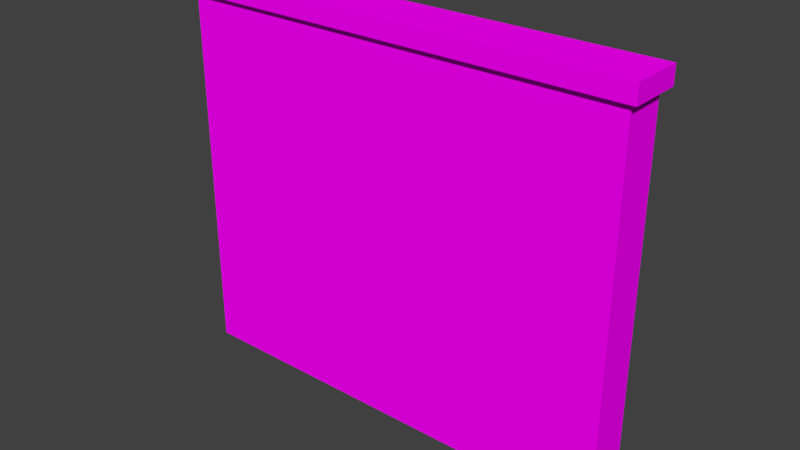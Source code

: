 # Source: BrokenBrickWall.blend  (saved by Blender 2.78.0; exported with 4.5.12 LTS)
import bpy
from mathutils import Matrix  # noqa: F401  (used for matrix-valued properties, if any)

bpy.ops.wm.read_factory_settings(use_empty=True)
scene = bpy.context.scene
scene.name = 'Scene'

# ---- collections
col_collection_1 = bpy.data.collections.new('Collection 1'); scene.collection.children.link(col_collection_1)

# ---- images (referenced by path relative to the original .blend; pixels are not part of the script)
import os
ASSET_DIR = os.environ.get("B2B_ASSET_DIR", "")  # directory of the original .blend (textures are referenced by path, not embedded)
HERE = os.path.dirname(os.path.abspath(__file__))  # packed textures are extracted next to this script under _unpacked/

def load_image(name, relpath, width, height, colorspace="sRGB"):
    """Load a texture the original file referenced (path relative to the .blend, or extracted next to this script)."""
    p = next((c for c in (os.path.join(HERE, relpath), os.path.join(ASSET_DIR, relpath)) if relpath and os.path.exists(c)), "")
    if p:
        img = bpy.data.images.load(p, check_existing=True)
        img.name = name
    else:  # same state as the original file: an image datablock whose file is absent (Cycles renders it pink)
        img = bpy.data.images.new(name, width, height)
        img.source = "FILE"
        img.filepath = "//" + (relpath or name)
    img.colorspace_settings.name = colorspace
    return img
img_texturescom_bricksmallbrown0258_2_m_jpg = load_image('TexturesCom_BrickSmallBrown0258_2_M.jpg', 'TexturesCom_BrickSmallBrown0258_2_M.jpg', 1024, 1024, 'sRGB')

# ---- materials (node trees are filled in below, after node groups)
mat_brick_wall = bpy.data.materials.new('Brick Wall')
mat_brick_wall.alpha_threshold = 0.0
mat_brick_wall.roughness = 0.5
mat_brick_wall_top = bpy.data.materials.new('Brick Wall Top')
mat_brick_wall_top.alpha_threshold = 0.0
mat_brick_wall_top.roughness = 0.5

# ---- material node trees
mat_brick_wall.use_nodes = True; mat_brick_wall.node_tree.nodes.clear()
_N = mat_brick_wall.node_tree.nodes; _L = mat_brick_wall.node_tree.links
n0 = _N.new('ShaderNodeOutputMaterial'); n0.name = 'Material Output'; n0.location = (300, 300)
n1 = _N.new('ShaderNodeBsdfDiffuse'); n1.name = 'Diffuse BSDF'; n1.location = (10, 300)
n2 = _N.new('ShaderNodeTexImage'); n2.name = 'Image Texture'; n2.location = (-183, 439)
n2.width = 140
n2.image = img_texturescom_bricksmallbrown0258_2_m_jpg
_L.new(n1.outputs[0], n0.inputs[0])
_L.new(n2.outputs[0], n1.inputs[0])
n0.is_active_output = True
mat_brick_wall_top.use_nodes = True; mat_brick_wall_top.node_tree.nodes.clear()
_N = mat_brick_wall_top.node_tree.nodes; _L = mat_brick_wall_top.node_tree.links
n0 = _N.new('ShaderNodeOutputMaterial'); n0.name = 'Material Output'; n0.location = (300, 300)
n1 = _N.new('ShaderNodeBsdfDiffuse'); n1.name = 'Diffuse BSDF'; n1.location = (10, 300)
n2 = _N.new('ShaderNodeTexImage'); n2.name = 'Image Texture'; n2.location = (-159, 457)
n2.width = 140
n2.image = img_texturescom_bricksmallbrown0258_2_m_jpg
_L.new(n1.outputs[0], n0.inputs[0])
_L.new(n2.outputs[0], n1.inputs[0])
n0.is_active_output = True

# ---- world
world_world = bpy.data.worlds.new('World'); scene.world = world_world
world_world.color = (0.05088, 0.05088, 0.05088)
world_world.use_sun_shadow = False
world_world.sun_shadow_jitter_overblur = 0.0
world_world.cycles.sampling_method = 'MANUAL'

# ---- meshes
me_top = bpy.data.meshes.new('Top')
me_top.from_pydata([(-2.0, -0.001802, -0.002578), (-2.0, 0.1825, -0.002578), (0.0001357, -0.001802, -0.002578), (0.0001357, 0.1825, -0.002578), (0.0001357, 0.1825, 1.655), (0.0001357, -0.001802, 1.655), (-2.0, -0.001802, 1.655), (-2.0, 0.1825, 1.655), (-2.032, 0.2082, 1.65), (-2.032, -0.02751, 1.65), (0.03252, 0.2082, 1.65), (0.03252, -0.02751, 1.65), (-2.032, 0.2082, 1.73), (0.03252, 0.2082, 1.73), (0.03252, -0.02751, 1.73), (-2.032, -0.02751, 1.73)], [], [(4, 10, 11, 5), (2, 5, 6, 0), (3, 4, 5, 2), (1, 7, 4, 3), (0, 6, 7, 1), (7, 6, 9, 8), (4, 7, 8, 10), (5, 11, 9, 6), (8, 9, 15, 12), (10, 8, 12, 13), (11, 14, 15, 9), (11, 10, 13, 14), (14, 13, 12, 15)])
me_top.polygons.foreach_set('material_index', [0, 0, 0, 0, 0, 0, 0, 0, 1, 1, 1, 1, 1])
_uv = me_top.uv_layers.new(name='UVMap')
_uv.uv.foreach_set('vector', [0.7043, 0.4535, 0.6984, 0.4594, 0.6984, 0.4054, 0.7043, 0.4113, 0.3635, 0.4052, 0.3635, 0.02666, 0.00792, 0.0267, 0.007949, 0.4052, 0.9999, 0.4535, 0.7043, 0.4535, 0.7043, 0.4113, 0.9999, 0.4113, 0.3773, 0.4052, 0.3772, 0.0267, 0.7328, 0.02666, 0.7328, 0.4052, 0.0001006, 0.4113, 0.2957, 0.4113, 0.2957, 0.4535, 0.0001006, 0.4535, 0.2957, 0.4535, 0.2957, 0.4113, 0.3016, 0.4054, 0.3016, 0.4594, 0.7328, 0.02666, 0.3772, 0.0267, 0.3694, 0.01856, 0.7385, 0.01856, 0.3635, 0.02666, 0.3692, 0.01856, 0.0001006, 0.01856, 0.00792, 0.0267, 0.3918, 0.1193, 0.3918, 0.08984, 0.3996, 0.08984, 0.3996, 0.1193, 0.5925, 0.1293, 0.3918, 0.1293, 0.3918, 0.1193, 0.5925, 0.1193, 0.5925, 0.1294, 0.5925, 0.1394, 0.3918, 0.1394, 0.3918, 0.1294, 0.6082, 0.08984, 0.6082, 0.1193, 0.6004, 0.1193, 0.6004, 0.08984, 0.6004, 0.08984, 0.6004, 0.1193, 0.3996, 0.1193, 0.3996, 0.08984])
me_top.materials.append(mat_brick_wall)
me_top.materials.append(mat_brick_wall_top)
me_top.use_remesh_preserve_volume = False
me_top.use_remesh_preserve_attributes = False
me_top.use_mirror_vertex_groups = False
me_top.update()

# ---- objects
ob_brick_wall = bpy.data.objects.new('Brick Wall', me_top)

# ---- transforms, parenting, visibility, modifiers, constraints
ob_brick_wall.location = (0.0, 0.0, 0.0)
ob_brick_wall.lineart.crease_threshold = 0.0
_vg = ob_brick_wall.vertex_groups.new(name='Top Section')
_vg = ob_brick_wall.vertex_groups.new(name='Base Section')

# ---- collection membership
col_collection_1.objects.link(ob_brick_wall)

# ---- scene / render settings (as saved in the file)
scene.frame_start = 1; scene.frame_end = 250; scene.frame_set(31)
scene.render.engine = 'CYCLES'
scene.render.resolution_percentage = 50
scene.render.dither_intensity = 0.0
scene.cycles.use_denoising = False
scene.cycles.samples = 128
scene.cycles.sampling_pattern = 'TABULATED_SOBOL'
scene.cycles.light_sampling_threshold = 0.0
scene.cycles.use_adaptive_sampling = False
scene.cycles.use_light_tree = False
scene.cycles.blur_glossy = 0.0
scene.cycles.sample_clamp_indirect = 0.0
scene.view_settings.view_transform = 'Standard'
bpy.context.view_layer.update()

# ---- added for rendering (the .blend has no active camera and no usable light): camera, sun
cam_auto = bpy.data.cameras.new('AutoCamera')
cam_auto.lens = 50.0
cam_auto.sensor_width = 36.0
cam_auto.clip_end = 1000.0
ob_auto_camera = bpy.data.objects.new('AutoCamera', cam_auto)
scene.collection.objects.link(ob_auto_camera)
ob_auto_camera.location = (1.50378, -2.91402, 2.86687)
ob_auto_camera.rotation_euler = (1.09748, -7.21219e-08, 0.694738)
scene.camera = ob_auto_camera
light_auto_sun = bpy.data.lights.new('AutoSun', 'SUN')
light_auto_sun.energy = 3.0
light_auto_sun.angle = 0.0523599
ob_auto_sun = bpy.data.objects.new('AutoSun', light_auto_sun)
scene.collection.objects.link(ob_auto_sun)
ob_auto_sun.rotation_euler = (0.872665, 0.174533, 0.523599)
bpy.context.view_layer.update()
